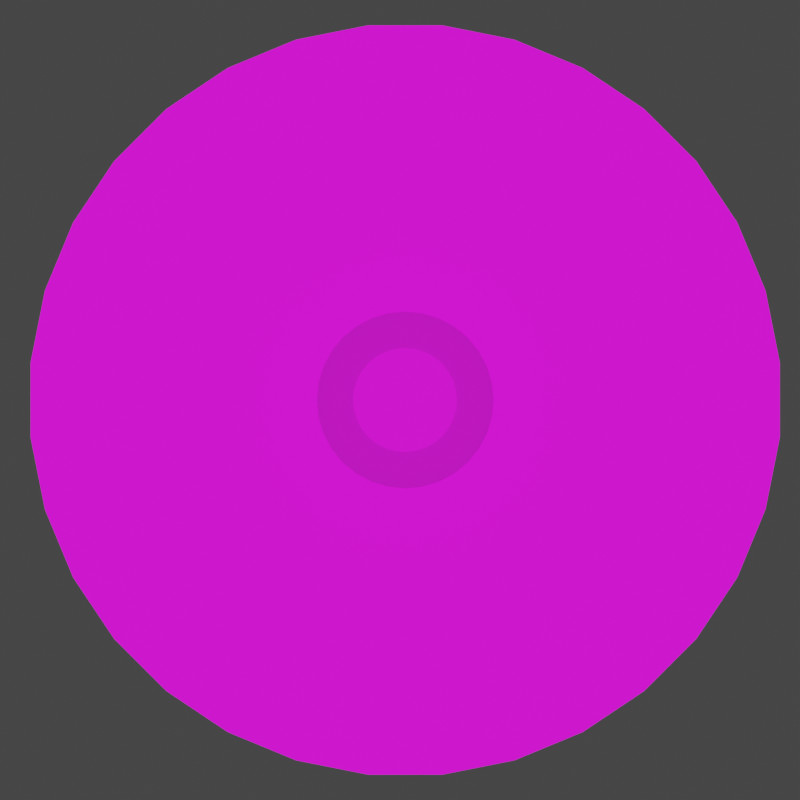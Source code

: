 # Source: alienShip.blend  (saved by Blender 2.93.21; exported with 4.5.12 LTS)
import bpy
from mathutils import Matrix  # noqa: F401  (used for matrix-valued properties, if any)

bpy.ops.wm.read_factory_settings(use_empty=True)
scene = bpy.context.scene
scene.name = 'Scene'

# ---- collections
col_collection = bpy.data.collections.new('Collection'); scene.collection.children.link(col_collection)

# ---- images (referenced by path relative to the original .blend; pixels are not part of the script)
import os
ASSET_DIR = os.environ.get("B2B_ASSET_DIR", "")  # directory of the original .blend (textures are referenced by path, not embedded)
HERE = os.path.dirname(os.path.abspath(__file__))  # packed textures are extracted next to this script under _unpacked/

def load_image(name, relpath, width, height, colorspace="sRGB"):
    """Load a texture the original file referenced (path relative to the .blend, or extracted next to this script)."""
    p = next((c for c in (os.path.join(HERE, relpath), os.path.join(ASSET_DIR, relpath)) if relpath and os.path.exists(c)), "")
    if p:
        img = bpy.data.images.load(p, check_existing=True)
        img.name = name
    else:  # same state as the original file: an image datablock whose file is absent (Cycles renders it pink)
        img = bpy.data.images.new(name, width, height)
        img.source = "FILE"
        img.filepath = "//" + (relpath or name)
    img.colorspace_settings.name = colorspace
    return img
img_basiccolorpalette_png = load_image('BasicColorPalette.png', 'BasicColorPalette.png', 1024, 1024, 'sRGB')

# ---- materials (node trees are filled in below, after node groups)
mat_material = bpy.data.materials.new('Material')
mat_material.alpha_threshold = 0.0
mat_material.line_color = (0.0, 0.0, 0.0, 1.0)

# ---- node groups
ng_auto_smooth = bpy.data.node_groups.new('Auto Smooth', 'GeometryNodeTree')
_s = ng_auto_smooth.interface.new_socket(name='Geometry', in_out='OUTPUT', socket_type='NodeSocketGeometry')
_s = ng_auto_smooth.interface.new_socket(name='Geometry', in_out='INPUT', socket_type='NodeSocketGeometry')
_s = ng_auto_smooth.interface.new_socket(name='Angle', in_out='INPUT', socket_type='NodeSocketFloat')
_s.subtype = 'ANGLE'
_s.min_value = 0.0
_s.max_value = 3.142
ng_auto_smooth.is_modifier = True
_N = ng_auto_smooth.nodes; _L = ng_auto_smooth.links
n0 = _N.new('NodeGroupOutput'); n0.name = 'Group Output'; n0.location = (480, -100)
n1 = _N.new('NodeGroupInput'); n1.name = 'Group Input'; n1.location = (-420, -300)
n2 = _N.new('NodeGroupInput'); n2.name = 'Group Input.001'; n2.location = (-60, -100)
n3 = _N.new('GeometryNodeSetShadeSmooth'); n3.name = 'Set Shade Smooth'; n3.location = (120, -100)
n3.domain = 'EDGE'
n4 = _N.new('GeometryNodeSetShadeSmooth'); n4.name = 'Set Shade Smooth.001'; n4.location = (300, -100)
n5 = _N.new('GeometryNodeInputMeshEdgeAngle'); n5.name = 'Edge Angle'; n5.location = (-420, -220)
n6 = _N.new('GeometryNodeInputEdgeSmooth'); n6.name = 'Is Edge Smooth'; n6.location = (-60, -160)
n7 = _N.new('GeometryNodeInputShadeSmooth'); n7.name = 'Is Face Smooth'; n7.location = (-240, -340)
n8 = _N.new('FunctionNodeBooleanMath'); n8.name = 'Boolean Math'; n8.location = (-60, -220)
n9 = _N.new('FunctionNodeCompare'); n9.name = 'Compare'; n9.location = (-240, -180)
n9.operation = 'LESS_EQUAL'
_L.new(n5.outputs[0], n9.inputs[0])
_L.new(n4.outputs[0], n0.inputs[0])
_L.new(n1.outputs[1], n9.inputs[1])
_L.new(n9.outputs[0], n8.inputs[0])
_L.new(n7.outputs[0], n8.inputs[1])
_L.new(n2.outputs[0], n3.inputs[0])
_L.new(n6.outputs[0], n3.inputs[1])
_L.new(n3.outputs[0], n4.inputs[0])
_L.new(n8.outputs[0], n3.inputs[2])
n0.is_active_output = True

# ---- material node trees
mat_material.use_nodes = True; mat_material.node_tree.nodes.clear()
_N = mat_material.node_tree.nodes; _L = mat_material.node_tree.links
n0 = _N.new('ShaderNodeOutputMaterial'); n0.name = 'Material Output'; n0.location = (300, 300)
n1 = _N.new('ShaderNodeBsdfPrincipled'); n1.name = 'Principled BSDF'; n1.location = (10, 300)
n1.distribution = 'GGX'
n1.subsurface_method = 'BURLEY'
n1.inputs[2].default_value = 1.0
n1.inputs[3].default_value = 1.45
n1.inputs[27].default_value = (0.0, 0.0, 0.0, 1.0)
n1.inputs[28].default_value = 1.0
n2 = _N.new('ShaderNodeTexImage'); n2.name = 'Image Texture'; n2.location = (-359, 194)
n2.image = img_basiccolorpalette_png
_L.new(n1.outputs[0], n0.inputs[0])
_L.new(n2.outputs[0], n1.inputs[0])
n0.is_active_output = True

# ---- world
world_world = bpy.data.worlds.new('World'); scene.world = world_world
world_world.use_nodes = True; world_world.node_tree.nodes.clear()
_N = world_world.node_tree.nodes; _L = world_world.node_tree.links
n0 = _N.new('ShaderNodeOutputWorld'); n0.name = 'World Output'; n0.location = (300, 300)
n1 = _N.new('ShaderNodeBackground'); n1.name = 'Background'; n1.location = (10, 300)
n1.inputs[0].default_value = (0.05088, 0.05088, 0.05088, 1.0)
_L.new(n1.outputs[0], n0.inputs[0])
n0.is_active_output = True
world_world.color = (0.05088, 0.05088, 0.05088)
world_world.use_sun_shadow = False
world_world.sun_shadow_jitter_overblur = 0.0

# ---- cameras
cam_camera = bpy.data.cameras.new('Camera')
cam_camera.type = 'ORTHO'
cam_camera.clip_end = 100.0
cam_camera.lens = 204.0
cam_camera.ortho_scale = 0.5143

# ---- lights
light_light = bpy.data.lights.new('Light', 'POINT')
light_light.transmission_factor = 0.0
light_light.energy = 0.0
light_light.shadow_soft_size = 0.1
light_light.shadow_maximum_resolution = 0.006
light_light.use_absolute_resolution = True
light_sun = bpy.data.lights.new('Sun', 'SUN')
light_sun.transmission_factor = 0.0
light_sun.energy = 3.0
light_sun.shadow_soft_size = 0.125

# ---- meshes
me_cylinder_001 = bpy.data.meshes.new('Cylinder.001')
me_cylinder_001.from_pydata([(1.21e-08, 0.134, -2.219), (0.0, 1.0, 1.0), (0.02614, 0.1314, -2.219), (0.1951, 0.9808, 1.0), (0.05128, 0.1238, -2.219), (0.3827, 0.9239, 1.0), (0.07445, 0.1114, -2.219), (0.5556, 0.8315, 1.0), (0.09476, 0.09476, -2.219), (0.7071, 0.7071, 1.0), (0.1114, 0.07445, -2.219), (0.8315, 0.5556, 1.0), (0.1238, 0.05128, -2.219), (0.9239, 0.3827, 1.0), (0.1314, 0.02614, -2.219), (0.9808, 0.1951, 1.0), (0.134, -2.199e-08, -2.219), (1.0, -4.371e-08, 1.0), (0.1314, -0.02614, -2.219), (0.9808, -0.1951, 1.0), (0.1238, -0.05128, -2.219), (0.9239, -0.3827, 1.0), (0.1114, -0.07445, -2.219), (0.8315, -0.5556, 1.0), (0.09476, -0.09476, -2.219), (0.7071, -0.7071, 1.0), (0.07445, -0.1114, -2.219), (0.5556, -0.8315, 1.0), (0.05128, -0.1238, -2.219), (0.3827, -0.9239, 1.0), (0.02614, -0.1314, -2.219), (0.1951, -0.9808, 1.0), (3.82e-10, -0.134, -2.219), (-8.742e-08, -1.0, 1.0), (-0.02614, -0.1314, -2.219), (-0.1951, -0.9808, 1.0), (-0.05128, -0.1238, -2.219), (-0.3827, -0.9239, 1.0), (-0.07445, -0.1114, -2.219), (-0.5556, -0.8315, 1.0), (-0.09476, -0.09476, -2.219), (-0.7071, -0.7071, 1.0), (-0.1114, -0.07445, -2.219), (-0.8315, -0.5556, 1.0), (-0.1238, -0.05128, -2.219), (-0.9239, -0.3827, 1.0), (-0.1314, -0.02614, -2.219), (-0.9808, -0.1951, 1.0), (-0.134, -1.453e-08, -2.219), (-1.0, 1.192e-08, 1.0), (-0.1314, 0.02614, -2.219), (-0.9808, 0.1951, 1.0), (-0.1238, 0.05128, -2.219), (-0.9239, 0.3827, 1.0), (-0.1114, 0.07445, -2.219), (-0.8315, 0.5556, 1.0), (-0.09476, 0.09476, -2.219), (-0.7071, 0.7071, 1.0), (-0.07445, 0.1114, -2.219), (-0.5556, 0.8315, 1.0), (-0.05128, 0.1238, -2.219), (-0.3827, 0.9239, 1.0), (-0.02614, 0.1314, -2.219), (-0.1951, 0.9808, 1.0), (0.03399, 0.1709, 2.358), (2.018e-08, 0.1742, 2.358), (0.06668, 0.161, 2.358), (0.0968, 0.1449, 2.358), (0.1232, 0.1232, 2.358), (0.1449, 0.0968, 2.358), (0.161, 0.06668, 2.358), (0.1709, 0.03399, 2.358), (0.1742, -2.35e-08, 2.358), (0.1709, -0.03399, 2.358), (0.161, -0.06668, 2.358), (0.1449, -0.0968, 2.358), (0.1232, -0.1232, 2.358), (0.0968, -0.1449, 2.358), (0.06668, -0.161, 2.358), (0.03399, -0.1709, 2.358), (4.943e-09, -0.1742, 2.358), (-0.03399, -0.1709, 2.358), (-0.06668, -0.161, 2.358), (-0.0968, -0.1449, 2.358), (-0.1232, -0.1232, 2.358), (-0.1449, -0.0968, 2.358), (-0.161, -0.06668, 2.358), (-0.1709, -0.03399, 2.358), (-0.1742, -1.38e-08, 2.358), (-0.1709, 0.03399, 2.358), (-0.161, 0.06668, 2.358), (-0.1449, 0.0968, 2.358), (-0.1232, 0.1232, 2.358), (-0.0968, 0.1449, 2.358), (-0.06668, 0.161, 2.358), (-0.03399, 0.1709, 2.358), (-0.3589, -0.8666, 1.102), (-0.5211, -0.7799, 1.102), (-0.7799, 0.5211, 1.102), (-0.6632, 0.6632, 1.102), (0.7799, 0.5211, 1.102), (0.8666, 0.3589, 1.102), (0.3589, -0.8666, 1.102), (0.183, -0.9199, 1.102), (-0.9199, -0.183, 1.102), (-0.938, 9.992e-09, 1.102), (0.183, 0.9199, 1.102), (0.3589, 0.8666, 1.102), (0.8666, -0.3589, 1.102), (0.7799, -0.5211, 1.102), (-0.6632, -0.6632, 1.102), (-0.5211, 0.7799, 1.102), (0.9199, 0.183, 1.102), (-8.048e-08, -0.938, 1.102), (-0.9199, 0.183, 1.102), (0.5211, 0.7799, 1.102), (0.6632, -0.6632, 1.102), (-0.7799, -0.5211, 1.102), (-0.3589, 0.8666, 1.102), (0.938, -4.219e-08, 1.102), (-0.183, -0.9199, 1.102), (-0.8666, 0.3589, 1.102), (0.6632, 0.6632, 1.102), (0.5211, -0.7799, 1.102), (-0.8666, -0.3589, 1.102), (-0.183, 0.9199, 1.102), (0.9199, -0.183, 1.102), (1.516e-09, 0.938, 1.102), (-0.1388, -0.3352, 2.048), (-0.3016, 0.2015, 2.048), (0.3016, 0.2015, 2.048), (0.1388, -0.3352, 2.048), (-0.3558, -0.07077, 2.048), (0.07077, 0.3558, 2.048), (0.3352, -0.1388, 2.048), (1.557e-08, 0.3628, 2.048), (-0.2015, -0.3016, 2.048), (-0.2565, 0.2565, 2.048), (0.3352, 0.1388, 2.048), (0.07077, -0.3558, 2.048), (-0.3628, -7.929e-09, 2.048), (0.1388, 0.3352, 2.048), (0.3016, -0.2015, 2.048), (-0.2565, -0.2565, 2.048), (-0.2015, 0.3016, 2.048), (0.3558, 0.07077, 2.048), (-1.615e-08, -0.3628, 2.048), (-0.3558, 0.07077, 2.048), (0.2015, 0.3016, 2.048), (0.2565, -0.2565, 2.048), (-0.3016, -0.2015, 2.048), (-0.1388, 0.3352, 2.048), (0.3628, -2.811e-08, 2.048), (-0.07077, -0.3558, 2.048), (-0.3352, 0.1388, 2.048), (0.2565, 0.2565, 2.048), (0.2015, -0.3016, 2.048), (-0.3352, -0.1388, 2.048), (-0.07077, 0.3558, 2.048), (0.3558, -0.07077, 2.048)], [], [(0, 1, 3, 2), (2, 3, 5, 4), (4, 5, 7, 6), (6, 7, 9, 8), (8, 9, 11, 10), (10, 11, 13, 12), (12, 13, 15, 14), (14, 15, 17, 16), (16, 17, 19, 18), (18, 19, 21, 20), (20, 21, 23, 22), (22, 23, 25, 24), (24, 25, 27, 26), (26, 27, 29, 28), (28, 29, 31, 30), (30, 31, 33, 32), (32, 33, 35, 34), (34, 35, 37, 36), (36, 37, 39, 38), (38, 39, 41, 40), (40, 41, 43, 42), (42, 43, 45, 44), (44, 45, 47, 46), (46, 47, 49, 48), (48, 49, 51, 50), (50, 51, 53, 52), (52, 53, 55, 54), (54, 55, 57, 56), (56, 57, 59, 58), (58, 59, 61, 60), (136, 128, 82, 83), (60, 61, 63, 62), (62, 63, 1, 0), (0, 2, 4, 6, 8, 10, 12, 14, 16, 18, 20, 22, 24, 26, 28, 30, 32, 34, 36, 38, 40, 42, 44, 46, 48, 50, 52, 54, 56, 58, 60, 62), (64, 65, 95, 94, 93, 92, 91, 90, 89, 88, 87, 86, 85, 84, 83, 82, 81, 80, 79, 78, 77, 76, 75, 74, 73, 72, 71, 70, 69, 68, 67, 66), (137, 129, 91, 92), (138, 130, 69, 70), (139, 131, 78, 79), (140, 132, 87, 88), (141, 133, 64, 66), (142, 134, 74, 75), (143, 136, 83, 84), (144, 137, 92, 93), (145, 138, 70, 71), (146, 139, 79, 80), (147, 140, 88, 89), (148, 141, 66, 67), (149, 142, 75, 76), (150, 143, 84, 85), (151, 144, 93, 94), (152, 145, 71, 72), (153, 146, 80, 81), (154, 147, 89, 90), (155, 148, 67, 68), (156, 149, 76, 77), (157, 150, 85, 86), (158, 151, 94, 95), (159, 152, 72, 73), (128, 153, 81, 82), (129, 154, 90, 91), (130, 155, 68, 69), (131, 156, 77, 78), (132, 157, 86, 87), (133, 135, 65, 64), (135, 158, 95, 65), (134, 159, 73, 74), (21, 19, 126, 108), (1, 63, 125, 127), (3, 1, 127, 106), (47, 45, 124, 104), (29, 27, 123, 102), (11, 9, 122, 100), (55, 53, 121, 98), (37, 35, 120, 96), (19, 17, 119, 126), (63, 61, 118, 125), (45, 43, 117, 124), (27, 25, 116, 123), (9, 7, 115, 122), (53, 51, 114, 121), (35, 33, 113, 120), (17, 15, 112, 119), (61, 59, 111, 118), (43, 41, 110, 117), (25, 23, 109, 116), (7, 5, 107, 115), (51, 49, 105, 114), (33, 31, 103, 113), (15, 13, 101, 112), (59, 57, 99, 111), (41, 39, 97, 110), (23, 21, 108, 109), (5, 3, 106, 107), (49, 47, 104, 105), (31, 29, 102, 103), (13, 11, 100, 101), (57, 55, 98, 99), (39, 37, 96, 97), (108, 126, 159, 134), (127, 125, 158, 135), (106, 127, 135, 133), (104, 124, 157, 132), (102, 123, 156, 131), (100, 122, 155, 130), (98, 121, 154, 129), (96, 120, 153, 128), (126, 119, 152, 159), (125, 118, 151, 158), (124, 117, 150, 157), (123, 116, 149, 156), (122, 115, 148, 155), (121, 114, 147, 154), (120, 113, 146, 153), (119, 112, 145, 152), (118, 111, 144, 151), (117, 110, 143, 150), (116, 109, 142, 149), (115, 107, 141, 148), (114, 105, 140, 147), (113, 103, 139, 146), (112, 101, 138, 145), (111, 99, 137, 144), (110, 97, 136, 143), (109, 108, 134, 142), (107, 106, 133, 141), (105, 104, 132, 140), (103, 102, 131, 139), (101, 100, 130, 138), (99, 98, 129, 137), (97, 96, 128, 136)])
me_cylinder_001.polygons.foreach_set('use_smooth', [True] * 130)
_uv = me_cylinder_001.uv_layers.new(name='UVMap')
_uv.uv.foreach_set('vector', [0.3456, 0.5578, 0.3456, 0.5788, 0.3443, 0.5788, 0.3443, 0.5578, 0.3443, 0.5578, 0.3443, 0.5788, 0.343, 0.5788, 0.343, 0.5578, 0.343, 0.5578, 0.343, 0.5788, 0.3417, 0.5788, 0.3417, 0.5578, 0.3417, 0.5578, 0.3417, 0.5788, 0.3404, 0.5788, 0.3404, 0.5578, 0.3404, 0.5578, 0.3404, 0.5788, 0.3391, 0.5788, 0.3391, 0.5578, 0.3391, 0.5578, 0.3391, 0.5788, 0.3378, 0.5788, 0.3378, 0.5578, 0.3378, 0.5578, 0.3378, 0.5788, 0.3365, 0.5788, 0.3365, 0.5578, 0.3365, 0.5578, 0.3365, 0.5788, 0.3351, 0.5788, 0.3351, 0.5578, 0.3351, 0.5578, 0.3351, 0.5788, 0.3338, 0.5788, 0.3338, 0.5578, 0.3338, 0.5578, 0.3338, 0.5788, 0.3325, 0.5788, 0.3325, 0.5578, 0.3325, 0.5578, 0.3325, 0.5788, 0.3312, 0.5788, 0.3312, 0.5578, 0.3312, 0.5578, 0.3312, 0.5788, 0.3299, 0.5788, 0.3299, 0.5578, 0.3299, 0.5578, 0.3299, 0.5788, 0.3286, 0.5788, 0.3286, 0.5578, 0.3286, 0.5578, 0.3286, 0.5788, 0.3273, 0.5788, 0.3273, 0.5578, 0.3273, 0.5578, 0.3273, 0.5788, 0.326, 0.5788, 0.326, 0.5578, 0.326, 0.5578, 0.326, 0.5788, 0.3247, 0.5788, 0.3247, 0.5578, 0.3247, 0.5578, 0.3247, 0.5788, 0.3234, 0.5788, 0.3234, 0.5578, 0.3234, 0.5578, 0.3234, 0.5788, 0.322, 0.5788, 0.322, 0.5578, 0.322, 0.5578, 0.322, 0.5788, 0.3207, 0.5788, 0.3207, 0.5578, 0.3207, 0.5578, 0.3207, 0.5788, 0.3194, 0.5788, 0.3194, 0.5578, 0.3194, 0.5578, 0.3194, 0.5788, 0.3181, 0.5788, 0.3181, 0.5578, 0.3181, 0.5578, 0.3181, 0.5788, 0.3168, 0.5788, 0.3168, 0.5578, 0.3168, 0.5578, 0.3168, 0.5788, 0.3155, 0.5788, 0.3155, 0.5578, 0.3155, 0.5578, 0.3155, 0.5788, 0.3142, 0.5788, 0.3142, 0.5578, 0.3142, 0.5578, 0.3142, 0.5788, 0.3129, 0.5788, 0.3129, 0.5578, 0.3129, 0.5578, 0.3129, 0.5788, 0.3116, 0.5788, 0.3116, 0.5578, 0.3116, 0.5578, 0.3116, 0.5788, 0.3103, 0.5788, 0.3103, 0.5578, 0.3103, 0.5578, 0.3103, 0.5788, 0.3089, 0.5788, 0.3089, 0.5578, 0.3089, 0.5578, 0.3089, 0.5788, 0.3076, 0.5788, 0.3076, 0.5578, 0.3076, 0.5578, 0.3076, 0.5788, 0.3063, 0.5788, 0.3063, 0.5578, 0.2456, 0.1875, 0.2471, 0.1875, 0.2471, 0.1875, 0.2456, 0.1875, 0.3063, 0.5578, 0.3063, 0.5788, 0.305, 0.5788, 0.305, 0.5578, 0.305, 0.5578, 0.305, 0.5788, 0.3037, 0.5788, 0.3037, 0.5578, 0.3351, 0.5574, 0.3371, 0.5572, 0.339, 0.5566, 0.3407, 0.5557, 0.3423, 0.5544, 0.3435, 0.5529, 0.3444, 0.5512, 0.345, 0.5493, 0.3452, 0.5473, 0.345, 0.5454, 0.3444, 0.5435, 0.3435, 0.5417, 0.3423, 0.5402, 0.3407, 0.539, 0.339, 0.538, 0.3371, 0.5375, 0.3351, 0.5373, 0.3332, 0.5375, 0.3313, 0.538, 0.3296, 0.539, 0.328, 0.5402, 0.3268, 0.5417, 0.3258, 0.5435, 0.3253, 0.5454, 0.3251, 0.5473, 0.3253, 0.5493, 0.3258, 0.5512, 0.3268, 0.5529, 0.328, 0.5544, 0.3296, 0.5557, 0.3313, 0.5566, 0.3332, 0.5572, 0.2968, 0.4854, 0.25, 0.49, 0.2032, 0.4854, 0.1582, 0.4717, 0.1167, 0.4496, 0.08029, 0.4197, 0.05045, 0.3833, 0.02827, 0.3418, 0.01461, 0.2968, 0.01, 0.25, 0.01461, 0.2032, 0.02827, 0.1582, 0.05045, 0.1167, 0.08029, 0.08029, 0.1167, 0.05045, 0.1582, 0.02827, 0.2032, 0.01461, 0.25, 0.01, 0.2968, 0.01461, 0.3418, 0.02827, 0.3833, 0.05045, 0.4197, 0.08029, 0.4496, 0.1167, 0.4717, 0.1582, 0.4854, 0.2032, 0.49, 0.25, 0.4854, 0.2968, 0.4717, 0.3418, 0.4496, 0.3833, 0.4197, 0.4197, 0.3833, 0.4496, 0.3418, 0.4717, 0.2325, 0.1875, 0.234, 0.1875, 0.234, 0.1875, 0.2325, 0.1875, 0.2646, 0.1875, 0.266, 0.1875, 0.266, 0.1875, 0.2646, 0.1875, 0.1958, 0.7967, 0.1972, 0.7967, 0.1972, 0.7967, 0.1958, 0.7967, 0.2383, 0.1875, 0.2398, 0.1875, 0.2398, 0.1875, 0.2383, 0.1875, 0.2704, 0.1875, 0.2719, 0.1875, 0.2719, 0.1875, 0.2704, 0.1875, 0.2573, 0.1875, 0.2587, 0.1875, 0.2587, 0.1875, 0.2573, 0.1875, 0.2442, 0.1875, 0.2456, 0.1875, 0.2456, 0.1875, 0.2442, 0.1875, 0.2311, 0.1875, 0.2325, 0.1875, 0.2325, 0.1875, 0.2311, 0.1875, 0.1597, 0.7627, 0.1612, 0.7627, 0.1612, 0.7627, 0.1597, 0.7627, 0.25, 0.1875, 0.2515, 0.1875, 0.2515, 0.1875, 0.25, 0.1875, 0.2369, 0.1875, 0.2383, 0.1875, 0.2383, 0.1875, 0.2369, 0.1875, 0.2689, 0.1875, 0.2704, 0.1875, 0.2704, 0.1875, 0.2689, 0.1875, 0.2558, 0.1875, 0.2573, 0.1875, 0.2573, 0.1875, 0.2558, 0.1875, 0.2427, 0.1875, 0.2442, 0.1875, 0.2442, 0.1875, 0.2427, 0.1875, 0.2296, 0.1875, 0.2311, 0.1875, 0.2311, 0.1875, 0.2296, 0.1875, 0.2617, 0.1875, 0.2631, 0.1875, 0.2631, 0.1875, 0.2617, 0.1875, 0.2485, 0.1875, 0.25, 0.1875, 0.25, 0.1875, 0.2485, 0.1875, 0.2354, 0.1875, 0.2369, 0.1875, 0.2369, 0.1875, 0.2354, 0.1875, 0.2675, 0.1875, 0.2689, 0.1875, 0.2689, 0.1875, 0.2675, 0.1875, 0.2544, 0.1875, 0.2558, 0.1875, 0.2558, 0.1875, 0.2544, 0.1875, 0.2413, 0.1875, 0.2427, 0.1875, 0.2427, 0.1875, 0.2413, 0.1875, 0.2281, 0.1875, 0.2296, 0.1875, 0.2296, 0.1875, 0.2281, 0.1875, 0.2602, 0.1875, 0.2617, 0.1875, 0.2617, 0.1875, 0.2602, 0.1875, 0.2471, 0.1875, 0.2485, 0.1875, 0.2485, 0.1875, 0.2471, 0.1875, 0.234, 0.1875, 0.2354, 0.1875, 0.2354, 0.1875, 0.234, 0.1875, 0.266, 0.1875, 0.2675, 0.1875, 0.2675, 0.1875, 0.266, 0.1875, 0.2529, 0.1875, 0.2544, 0.1875, 0.2544, 0.1875, 0.2529, 0.1875, 0.2398, 0.1875, 0.2413, 0.1875, 0.2413, 0.1875, 0.2398, 0.1875, 0.2719, 0.1875, 0.2733, 0.1875, 0.2733, 0.1875, 0.2719, 0.1875, 0.2267, 0.1875, 0.2281, 0.1875, 0.2281, 0.1875, 0.2267, 0.1875, 0.2587, 0.1875, 0.2602, 0.1875, 0.2602, 0.1875, 0.2587, 0.1875, 0.2587, 0.1875, 0.2602, 0.1875, 0.2602, 0.1875, 0.2587, 0.1875, 0.2267, 0.1875, 0.2281, 0.1875, 0.2281, 0.1875, 0.2267, 0.1875, 0.2719, 0.1875, 0.2733, 0.1875, 0.2733, 0.1875, 0.2719, 0.1875, 0.1841, 0.7967, 0.1856, 0.7967, 0.1856, 0.7967, 0.1841, 0.7967, 0.2529, 0.1875, 0.2544, 0.1875, 0.2544, 0.1875, 0.2529, 0.1875, 0.266, 0.1875, 0.2675, 0.1875, 0.2675, 0.1875, 0.266, 0.1875, 0.234, 0.1875, 0.2354, 0.1875, 0.2354, 0.1875, 0.234, 0.1875, 0.2471, 0.1875, 0.2485, 0.1875, 0.2485, 0.1875, 0.2471, 0.1875, 0.2602, 0.1875, 0.2617, 0.1875, 0.2617, 0.1875, 0.2602, 0.1875, 0.1725, 0.7967, 0.1739, 0.7967, 0.1739, 0.7967, 0.1725, 0.7967, 0.2413, 0.1875, 0.2427, 0.1875, 0.2427, 0.1875, 0.2413, 0.1875, 0.2544, 0.1875, 0.2558, 0.1875, 0.2558, 0.1875, 0.2544, 0.1875, 0.2675, 0.1875, 0.2689, 0.1875, 0.2689, 0.1875, 0.2675, 0.1875, 0.2354, 0.1875, 0.2369, 0.1875, 0.2369, 0.1875, 0.2354, 0.1875, 0.2485, 0.1875, 0.25, 0.1875, 0.25, 0.1875, 0.2485, 0.1875, 0.2617, 0.1875, 0.2631, 0.1875, 0.2631, 0.1875, 0.2617, 0.1875, 0.2296, 0.1875, 0.2311, 0.1875, 0.2311, 0.1875, 0.2296, 0.1875, 0.2427, 0.1875, 0.2442, 0.1875, 0.2442, 0.1875, 0.2427, 0.1875, 0.2558, 0.1875, 0.2573, 0.1875, 0.2573, 0.1875, 0.2558, 0.1875, 0.2689, 0.1875, 0.2704, 0.1875, 0.2704, 0.1875, 0.2689, 0.1875, 0.2369, 0.1875, 0.2383, 0.1875, 0.2383, 0.1875, 0.2369, 0.1875, 0.25, 0.1875, 0.2515, 0.1875, 0.2515, 0.1875, 0.25, 0.1875, 0.2075, 0.7967, 0.2089, 0.7967, 0.2089, 0.7967, 0.2075, 0.7967, 0.2311, 0.1875, 0.2325, 0.1875, 0.2325, 0.1875, 0.2311, 0.1875, 0.2442, 0.1875, 0.2456, 0.1875, 0.2456, 0.1875, 0.2442, 0.1875, 0.2573, 0.1875, 0.2587, 0.1875, 0.2587, 0.1875, 0.2573, 0.1875, 0.2704, 0.1875, 0.2719, 0.1875, 0.2719, 0.1875, 0.2704, 0.1875, 0.2383, 0.1875, 0.2398, 0.1875, 0.2398, 0.1875, 0.2383, 0.1875, 0.1958, 0.7967, 0.1972, 0.7967, 0.1972, 0.7967, 0.1958, 0.7967, 0.2646, 0.1875, 0.266, 0.1875, 0.266, 0.1875, 0.2646, 0.1875, 0.2325, 0.1875, 0.234, 0.1875, 0.234, 0.1875, 0.2325, 0.1875, 0.2456, 0.1875, 0.2471, 0.1875, 0.2471, 0.1875, 0.2456, 0.1875, 0.08673, 0.1913, 0.08831, 0.1913, 0.08831, 0.1913, 0.08673, 0.1913, 0.05204, 0.1913, 0.05361, 0.1913, 0.05361, 0.1913, 0.05204, 0.1913, 0.1009, 0.1913, 0.1025, 0.1913, 0.1025, 0.1913, 0.1009, 0.1913, 0.1796, 0.7825, 0.1811, 0.7825, 0.1811, 0.7825, 0.1796, 0.7825, 0.08042, 0.1913, 0.082, 0.1913, 0.082, 0.1913, 0.08042, 0.1913, 0.09462, 0.1913, 0.0962, 0.1913, 0.0962, 0.1913, 0.09462, 0.1913, 0.05992, 0.1913, 0.0615, 0.1913, 0.0615, 0.1913, 0.05992, 0.1913, 0.07412, 0.1913, 0.07569, 0.1913, 0.07569, 0.1913, 0.07412, 0.1913, 0.08831, 0.1913, 0.08989, 0.1913, 0.08989, 0.1913, 0.08831, 0.1913, 0.1669, 0.7825, 0.1685, 0.7825, 0.1685, 0.7825, 0.1669, 0.7825, 0.06781, 0.1913, 0.06938, 0.1913, 0.06938, 0.1913, 0.06781, 0.1913, 0.082, 0.1913, 0.08358, 0.1913, 0.08358, 0.1913, 0.082, 0.1913, 0.0962, 0.1913, 0.09777, 0.1913, 0.09777, 0.1913, 0.0962, 0.1913, 0.0615, 0.1913, 0.06308, 0.1913, 0.06308, 0.1913, 0.0615, 0.1913, 0.07569, 0.1913, 0.07727, 0.1913, 0.07727, 0.1913, 0.07569, 0.1913, 0.08989, 0.1913, 0.09146, 0.1913, 0.09146, 0.1913, 0.08989, 0.1913, 0.05519, 0.1913, 0.05677, 0.1913, 0.05677, 0.1913, 0.05519, 0.1913, 0.06938, 0.1913, 0.07096, 0.1913, 0.07096, 0.1913, 0.06938, 0.1913, 0.08358, 0.1913, 0.08516, 0.1913, 0.08516, 0.1913, 0.08358, 0.1913, 0.09777, 0.1913, 0.09935, 0.1913, 0.09935, 0.1913, 0.09777, 0.1913, 0.06308, 0.1913, 0.06465, 0.1913, 0.06465, 0.1913, 0.06308, 0.1913, 0.07727, 0.1913, 0.07885, 0.1913, 0.07885, 0.1913, 0.07727, 0.1913, 0.2048, 0.7825, 0.2064, 0.7825, 0.2064, 0.7825, 0.2048, 0.7825, 0.05677, 0.1913, 0.05834, 0.1913, 0.05834, 0.1913, 0.05677, 0.1913, 0.07096, 0.1913, 0.07254, 0.1913, 0.07254, 0.1913, 0.07096, 0.1913, 0.08516, 0.1913, 0.08673, 0.1913, 0.08673, 0.1913, 0.08516, 0.1913, 0.09935, 0.1913, 0.1009, 0.1913, 0.1009, 0.1913, 0.09935, 0.1913, 0.06465, 0.1913, 0.06623, 0.1913, 0.06623, 0.1913, 0.06465, 0.1913, 0.1922, 0.7825, 0.1937, 0.7825, 0.1937, 0.7825, 0.1922, 0.7825, 0.09304, 0.1913, 0.09462, 0.1913, 0.09462, 0.1913, 0.09304, 0.1913, 0.05834, 0.1913, 0.05992, 0.1913, 0.05992, 0.1913, 0.05834, 0.1913, 0.07254, 0.1913, 0.07412, 0.1913, 0.07412, 0.1913, 0.07254, 0.1913])
me_cylinder_001.materials.append(mat_material)
me_cylinder_001.use_remesh_fix_poles = True
me_cylinder_001.use_remesh_preserve_attributes = False
me_cylinder_001.update()
me_cylinder_002 = bpy.data.meshes.new('Cylinder.002')
me_cylinder_002.from_pydata([(0.0, 0.1895, 0.7298), (0.0, 0.1895, 4.007), (0.03697, 0.1858, 0.7298), (0.03697, 0.1858, 4.007), (0.07251, 0.1751, 0.7298), (0.07251, 0.1751, 4.007), (0.1053, 0.1576, 0.7298), (0.1053, 0.1576, 4.007), (0.134, 0.134, 0.7298), (0.134, 0.134, 4.007), (0.1576, 0.1053, 0.7298), (0.1576, 0.1053, 4.007), (0.1751, 0.07251, 0.7298), (0.1751, 0.07251, 4.007), (0.1858, 0.03697, 0.7298), (0.1858, 0.03697, 4.007), (0.1895, -8.283e-09, 0.7298), (0.1895, -8.283e-09, 4.007), (0.1858, -0.03697, 0.7298), (0.1858, -0.03697, 4.007), (0.1751, -0.07251, 0.7298), (0.1751, -0.07251, 4.007), (0.1576, -0.1053, 0.7298), (0.1576, -0.1053, 4.007), (0.134, -0.134, 0.7298), (0.134, -0.134, 4.007), (0.1053, -0.1576, 0.7298), (0.1053, -0.1576, 4.007), (0.07251, -0.1751, 0.7298), (0.07251, -0.1751, 4.007), (0.03697, -0.1858, 0.7298), (0.03697, -0.1858, 4.007), (-1.657e-08, -0.1895, 0.7298), (-1.657e-08, -0.1895, 4.007), (-0.03697, -0.1858, 0.7298), (-0.03697, -0.1858, 4.007), (-0.07251, -0.1751, 0.7298), (-0.07251, -0.1751, 4.007), (-0.1053, -0.1576, 0.7298), (-0.1053, -0.1576, 4.007), (-0.134, -0.134, 0.7298), (-0.134, -0.134, 4.007), (-0.1576, -0.1053, 0.7298), (-0.1576, -0.1053, 4.007), (-0.1751, -0.07251, 0.7298), (-0.1751, -0.07251, 4.007), (-0.1858, -0.03697, 0.7298), (-0.1858, -0.03697, 4.007), (-0.1895, 2.26e-09, 0.7298), (-0.1895, 2.26e-09, 4.007), (-0.1858, 0.03697, 0.7298), (-0.1858, 0.03697, 4.007), (-0.1751, 0.07251, 0.7298), (-0.1751, 0.07251, 4.007), (-0.1576, 0.1053, 0.7298), (-0.1576, 0.1053, 4.007), (-0.134, 0.134, 0.7298), (-0.134, 0.134, 4.007), (-0.1053, 0.1576, 0.7298), (-0.1053, 0.1576, 4.007), (-0.07251, 0.1751, 0.7298), (-0.07251, 0.1751, 4.007), (-0.03697, 0.1858, 0.7298), (-0.03697, 0.1858, 4.007), (0.04573, 0.2299, 4.502), (-4.698e-09, 0.2344, 4.502), (0.0897, 0.2166, 4.502), (0.1302, 0.1949, 4.502), (0.1657, 0.1657, 4.502), (0.1949, 0.1302, 4.502), (0.2166, 0.0897, 4.502), (0.2299, 0.04573, 4.502), (0.2344, -9.158e-09, 4.502), (0.2299, -0.04573, 4.502), (0.2166, -0.0897, 4.502), (0.1949, -0.1302, 4.502), (0.1657, -0.1657, 4.502), (0.1302, -0.1949, 4.502), (0.0897, -0.2166, 4.502), (0.04573, -0.2299, 4.502), (-2.519e-08, -0.2344, 4.502), (-0.04573, -0.2299, 4.502), (-0.0897, -0.2166, 4.502), (-0.1302, -0.1949, 4.502), (-0.1657, -0.1657, 4.502), (-0.1949, -0.1302, 4.502), (-0.2166, -0.0897, 4.502), (-0.2299, -0.04573, 4.502), (-0.2344, 3.883e-09, 4.502), (-0.2299, 0.04573, 4.502), (-0.2166, 0.0897, 4.502), (-0.1949, 0.1302, 4.502), (-0.1657, 0.1657, 4.502), (-0.1302, 0.1949, 4.502), (-0.0897, 0.2166, 4.502), (-0.04573, 0.2299, 4.502), (0.01856, 0.09329, 5.081), (-1.74e-09, 0.09511, 5.081), (0.0364, 0.08787, 5.081), (0.05284, 0.07908, 5.081), (0.06726, 0.06726, 5.081), (0.07908, 0.05284, 5.081), (0.08787, 0.0364, 5.081), (0.09329, 0.01856, 5.081), (0.09511, -2.038e-09, 5.081), (0.09329, -0.01856, 5.081), (0.08787, -0.0364, 5.081), (0.07908, -0.05284, 5.081), (0.06726, -0.06726, 5.081), (0.05284, -0.07908, 5.081), (0.0364, -0.08787, 5.081), (0.01856, -0.09329, 5.081), (-1.006e-08, -0.09511, 5.081), (-0.01856, -0.09329, 5.081), (-0.0364, -0.08787, 5.081), (-0.05284, -0.07908, 5.081), (-0.06726, -0.06726, 5.081), (-0.07908, -0.05284, 5.081), (-0.08787, -0.0364, 5.081), (-0.09329, -0.01856, 5.081), (-0.09511, 3.253e-09, 5.081), (-0.09329, 0.01856, 5.081), (-0.08787, 0.0364, 5.081), (-0.07908, 0.05284, 5.081), (-0.06726, 0.06726, 5.081), (-0.05284, 0.07908, 5.081), (-0.0364, 0.08787, 5.081), (-0.01856, 0.09329, 5.081), (0.02693, 0.1354, 5.672), (6.435e-09, 0.138, 5.672), (0.05282, 0.1275, 5.672), (0.07668, 0.1148, 5.672), (0.0976, 0.0976, 5.672), (0.1148, 0.07668, 5.672), (0.1275, 0.05282, 5.672), (0.1354, 0.02693, 5.672), (0.138, -5.188e-09, 5.672), (0.1354, -0.02693, 5.672), (0.1275, -0.05282, 5.672), (0.1148, -0.07668, 5.672), (0.0976, -0.0976, 5.672), (0.07668, -0.1148, 5.672), (0.05282, -0.1275, 5.672), (0.02693, -0.1354, 5.672), (-5.632e-09, -0.138, 5.672), (-0.02693, -0.1354, 5.672), (-0.05282, -0.1275, 5.672), (-0.07668, -0.1148, 5.672), (-0.0976, -0.0976, 5.672), (-0.1148, -0.07668, 5.672), (-0.1275, -0.05282, 5.672), (-0.1354, -0.02693, 5.672), (-0.138, 2.492e-09, 5.672), (-0.1354, 0.02693, 5.672), (-0.1275, 0.05282, 5.672), (-0.1148, 0.07668, 5.672), (-0.0976, 0.0976, 5.672), (-0.07668, 0.1148, 5.672), (-0.05282, 0.1275, 5.672), (-0.02693, 0.1354, 5.672), (0.0, 0.1895, 2.505), (0.03697, 0.1858, 2.505), (0.07251, 0.1751, 2.505), (0.1053, 0.1576, 2.505), (0.134, 0.134, 2.505), (0.1576, 0.1053, 2.505), (0.1751, 0.07251, 2.505), (0.1858, 0.03697, 2.505), (0.1895, -8.283e-09, 2.505), (0.1858, -0.03697, 2.505), (0.1751, -0.07251, 2.505), (0.1576, -0.1053, 2.505), (0.134, -0.134, 2.505), (0.1053, -0.1576, 2.505), (0.07251, -0.1751, 2.505), (0.03697, -0.1858, 2.505), (-1.657e-08, -0.1895, 2.505), (-0.03697, -0.1858, 2.505), (-0.07251, -0.1751, 2.505), (-0.1053, -0.1576, 2.505), (-0.134, -0.134, 2.505), (-0.1576, -0.1053, 2.505), (-0.1751, -0.07251, 2.505), (-0.1858, -0.03697, 2.505), (-0.1895, 2.26e-09, 2.505), (-0.1858, 0.03697, 2.505), (-0.1751, 0.07251, 2.505), (-0.1576, 0.1053, 2.505), (-0.134, 0.134, 2.505), (-0.1053, 0.1576, 2.505), (-0.07251, 0.1751, 2.505), (-0.03697, 0.1858, 2.505), (0.0, 0.1895, 3.572), (0.03697, 0.1858, 3.572), (0.07251, 0.1751, 3.572), (0.1053, 0.1576, 3.572), (0.134, 0.134, 3.572), (0.1576, 0.1053, 3.572), (0.1751, 0.07251, 3.572), (0.1858, 0.03697, 3.572), (0.1895, -8.283e-09, 3.572), (0.1858, -0.03697, 3.572), (0.1751, -0.07251, 3.572), (0.1576, -0.1053, 3.572), (0.134, -0.134, 3.572), (0.1053, -0.1576, 3.572), (0.07251, -0.1751, 3.572), (0.03697, -0.1858, 3.572), (-1.657e-08, -0.1895, 3.572), (-0.03697, -0.1858, 3.572), (-0.07251, -0.1751, 3.572), (-0.1053, -0.1576, 3.572), (-0.134, -0.134, 3.572), (-0.1576, -0.1053, 3.572), (-0.1751, -0.07251, 3.572), (-0.1858, -0.03697, 3.572), (-0.1895, 2.26e-09, 3.572), (-0.1858, 0.03697, 3.572), (-0.1751, 0.07251, 3.572), (-0.1576, 0.1053, 3.572), (-0.134, 0.134, 3.572), (-0.1053, 0.1576, 3.572), (-0.07251, 0.1751, 3.572), (-0.03697, 0.1858, 3.572), (0.03262, 0.1417, 3.572), (0.03262, 0.1417, 2.505), (0.1184, 0.08436, 3.572), (0.1184, 0.08436, 2.505), (0.1341, 0.05554, 3.572), (0.1341, 0.05554, 2.505), (0.1423, 0.02831, 3.572), (0.1423, 0.02831, 2.505), (0.1453, -0.004348, 3.572), (0.1453, -0.004348, 2.505), (0.05963, -0.1326, 3.572), (0.05963, -0.1326, 2.505), (0.02831, -0.1423, 3.572), (0.02831, -0.1423, 2.505), (-1.403e-08, -0.1451, 3.572), (-1.403e-08, -0.1451, 2.505), (-0.03262, -0.1417, 3.572), (-0.03262, -0.1417, 2.505), (-0.1326, -0.05963, 3.572), (-0.1326, -0.05963, 2.505), (-0.1423, -0.02831, 3.572), (-0.1423, -0.02831, 2.505), (-0.1451, 2.26e-09, 3.572), (-0.1451, 2.26e-09, 2.505), (-0.1417, 0.03262, 3.572), (-0.1417, 0.03262, 2.505), (-0.05963, 0.1326, 3.572), (-0.05963, 0.1326, 2.505), (-0.02831, 0.1423, 3.572), (-0.02831, 0.1423, 2.505), (-5.498e-09, 0.1451, 2.505), (-5.498e-09, 0.1451, 3.572)], [], [(192, 1, 3, 193), (193, 3, 5, 194), (194, 5, 7, 195), (195, 7, 9, 196), (196, 9, 11, 197), (197, 11, 13, 198), (198, 13, 15, 199), (199, 15, 17, 200), (200, 17, 19, 201), (201, 19, 21, 202), (202, 21, 23, 203), (203, 23, 25, 204), (204, 25, 27, 205), (205, 27, 29, 206), (206, 29, 31, 207), (207, 31, 33, 208), (208, 33, 35, 209), (209, 35, 37, 210), (210, 37, 39, 211), (211, 39, 41, 212), (212, 41, 43, 213), (213, 43, 45, 214), (214, 45, 47, 215), (215, 47, 49, 216), (216, 49, 51, 217), (217, 51, 53, 218), (218, 53, 55, 219), (219, 55, 57, 220), (220, 57, 59, 221), (221, 59, 61, 222), (17, 15, 71, 72), (222, 61, 63, 223), (223, 63, 1, 192), (0, 2, 4, 6, 8, 10, 12, 14, 16, 18, 20, 22, 24, 26, 28, 30, 32, 34, 36, 38, 40, 42, 44, 46, 48, 50, 52, 54, 56, 58, 60, 62), (72, 71, 103, 104), (35, 33, 80, 81), (53, 51, 89, 90), (9, 7, 67, 68), (27, 25, 76, 77), (45, 43, 85, 86), (63, 61, 94, 95), (19, 17, 72, 73), (37, 35, 81, 82), (55, 53, 90, 91), (11, 9, 68, 69), (29, 27, 77, 78), (47, 45, 86, 87), (3, 1, 65, 64), (1, 63, 95, 65), (21, 19, 73, 74), (39, 37, 82, 83), (57, 55, 91, 92), (13, 11, 69, 70), (31, 29, 78, 79), (49, 47, 87, 88), (5, 3, 64, 66), (23, 21, 74, 75), (41, 39, 83, 84), (59, 57, 92, 93), (15, 13, 70, 71), (33, 31, 79, 80), (51, 49, 88, 89), (7, 5, 66, 67), (25, 23, 75, 76), (43, 41, 84, 85), (61, 59, 93, 94), (107, 106, 138, 139), (86, 85, 117, 118), (73, 72, 104, 105), (87, 86, 118, 119), (74, 73, 105, 106), (88, 87, 119, 120), (75, 74, 106, 107), (89, 88, 120, 121), (76, 75, 107, 108), (90, 89, 121, 122), (77, 76, 108, 109), (91, 90, 122, 123), (78, 77, 109, 110), (64, 65, 97, 96), (92, 91, 123, 124), (79, 78, 110, 111), (66, 64, 96, 98), (93, 92, 124, 125), (80, 79, 111, 112), (67, 66, 98, 99), (94, 93, 125, 126), (81, 80, 112, 113), (68, 67, 99, 100), (95, 94, 126, 127), (82, 81, 113, 114), (69, 68, 100, 101), (65, 95, 127, 97), (83, 82, 114, 115), (70, 69, 101, 102), (84, 83, 115, 116), (71, 70, 102, 103), (85, 84, 116, 117), (128, 129, 159, 158, 157, 156, 155, 154, 153, 152, 151, 150, 149, 148, 147, 146, 145, 144, 143, 142, 141, 140, 139, 138, 137, 136, 135, 134, 133, 132, 131, 130), (121, 120, 152, 153), (108, 107, 139, 140), (122, 121, 153, 154), (109, 108, 140, 141), (123, 122, 154, 155), (110, 109, 141, 142), (96, 97, 129, 128), (124, 123, 155, 156), (111, 110, 142, 143), (98, 96, 128, 130), (125, 124, 156, 157), (112, 111, 143, 144), (99, 98, 130, 131), (126, 125, 157, 158), (113, 112, 144, 145), (100, 99, 131, 132), (127, 126, 158, 159), (114, 113, 145, 146), (101, 100, 132, 133), (97, 127, 159, 129), (115, 114, 146, 147), (102, 101, 133, 134), (116, 115, 147, 148), (103, 102, 134, 135), (117, 116, 148, 149), (104, 103, 135, 136), (118, 117, 149, 150), (105, 104, 136, 137), (119, 118, 150, 151), (106, 105, 137, 138), (120, 119, 151, 152), (62, 191, 160, 0), (60, 190, 191, 62), (58, 189, 190, 60), (56, 188, 189, 58), (54, 187, 188, 56), (52, 186, 187, 54), (50, 185, 186, 52), (48, 184, 185, 50), (46, 183, 184, 48), (44, 182, 183, 46), (42, 181, 182, 44), (40, 180, 181, 42), (38, 179, 180, 40), (36, 178, 179, 38), (34, 177, 178, 36), (32, 176, 177, 34), (30, 175, 176, 32), (28, 174, 175, 30), (26, 173, 174, 28), (24, 172, 173, 26), (22, 171, 172, 24), (20, 170, 171, 22), (18, 169, 170, 20), (16, 168, 169, 18), (14, 167, 168, 16), (12, 166, 167, 14), (10, 165, 166, 12), (8, 164, 165, 10), (6, 163, 164, 8), (4, 162, 163, 6), (2, 161, 162, 4), (0, 160, 161, 2), (223, 192, 255, 252), (197, 198, 228, 226), (189, 221, 222, 190), (188, 220, 221, 189), (187, 219, 220, 188), (186, 218, 219, 187), (185, 217, 218, 186), (193, 161, 225, 224), (183, 182, 243, 245), (174, 206, 234, 235), (181, 213, 214, 182), (180, 212, 213, 181), (179, 211, 212, 180), (178, 210, 211, 179), (177, 209, 210, 178), (198, 199, 230, 228), (184, 183, 245, 247), (199, 200, 232, 230), (173, 205, 206, 174), (172, 204, 205, 173), (171, 203, 204, 172), (170, 202, 203, 171), (169, 201, 202, 170), (168, 200, 201, 169), (185, 184, 247, 249), (217, 185, 249, 248), (214, 215, 244, 242), (164, 196, 197, 165), (163, 195, 196, 164), (162, 194, 195, 163), (161, 193, 194, 162), (215, 216, 246, 244), (253, 252, 255, 254), (251, 250, 252, 253), (247, 246, 248, 249), (245, 244, 246, 247), (243, 242, 244, 245), (239, 238, 240, 241), (237, 236, 238, 239), (235, 234, 236, 237), (231, 230, 232, 233), (229, 228, 230, 231), (227, 226, 228, 229), (254, 255, 224, 225), (168, 167, 231, 233), (222, 223, 252, 250), (190, 222, 250, 251), (167, 166, 229, 231), (209, 177, 241, 240), (208, 209, 240, 238), (166, 165, 227, 229), (207, 208, 238, 236), (165, 197, 226, 227), (160, 191, 253, 254), (206, 207, 236, 234), (191, 190, 251, 253), (192, 193, 224, 255), (177, 176, 239, 241), (176, 175, 237, 239), (200, 168, 233, 232), (182, 214, 242, 243), (175, 174, 235, 237), (216, 217, 248, 246), (161, 160, 254, 225)])
me_cylinder_002.polygons.foreach_set('use_smooth', [True] * 226)
_uv = me_cylinder_002.uv_layers.new(name='UVMap')
_uv.uv.foreach_set('vector', [0.3401, 0.5287, 0.3401, 0.5323, 0.3384, 0.5323, 0.3384, 0.5287, 0.3384, 0.5287, 0.3384, 0.5323, 0.3366, 0.5323, 0.3366, 0.5287, 0.3366, 0.5287, 0.3366, 0.5323, 0.3349, 0.5323, 0.3349, 0.5287, 0.3349, 0.5287, 0.3349, 0.5323, 0.3332, 0.5323, 0.3332, 0.5287, 0.3332, 0.5287, 0.3332, 0.5323, 0.3315, 0.5323, 0.3315, 0.5287, 0.3315, 0.5287, 0.3315, 0.5323, 0.3297, 0.5323, 0.3297, 0.5287, 0.3297, 0.5287, 0.3297, 0.5323, 0.328, 0.5323, 0.328, 0.5287, 0.328, 0.5287, 0.328, 0.5323, 0.3263, 0.5323, 0.3263, 0.5287, 0.3263, 0.5287, 0.3263, 0.5323, 0.3246, 0.5323, 0.3246, 0.5287, 0.3246, 0.5287, 0.3246, 0.5323, 0.3228, 0.5323, 0.3228, 0.5287, 0.3228, 0.5287, 0.3228, 0.5323, 0.3211, 0.5323, 0.3211, 0.5287, 0.3211, 0.5287, 0.3211, 0.5323, 0.3194, 0.5323, 0.3194, 0.5287, 0.3194, 0.5287, 0.3194, 0.5323, 0.3177, 0.5323, 0.3177, 0.5287, 0.3177, 0.5287, 0.3177, 0.5323, 0.3159, 0.5323, 0.3159, 0.5287, 0.3159, 0.5287, 0.3159, 0.5323, 0.3142, 0.5323, 0.3142, 0.5287, 0.3142, 0.5287, 0.3142, 0.5323, 0.3125, 0.5323, 0.3125, 0.5287, 0.3125, 0.5287, 0.3125, 0.5323, 0.3108, 0.5323, 0.3108, 0.5287, 0.3108, 0.5287, 0.3108, 0.5323, 0.3091, 0.5323, 0.3091, 0.5287, 0.3091, 0.5287, 0.3091, 0.5323, 0.3073, 0.5323, 0.3073, 0.5287, 0.3073, 0.5287, 0.3073, 0.5323, 0.3056, 0.5323, 0.3056, 0.5287, 0.3056, 0.5287, 0.3056, 0.5323, 0.3039, 0.5323, 0.3039, 0.5287, 0.3039, 0.5287, 0.3039, 0.5323, 0.3022, 0.5323, 0.3022, 0.5287, 0.3022, 0.5287, 0.3022, 0.5323, 0.3004, 0.5323, 0.3004, 0.5287, 0.3004, 0.5287, 0.3004, 0.5323, 0.2987, 0.5323, 0.2987, 0.5287, 0.2987, 0.5287, 0.2987, 0.5323, 0.297, 0.5323, 0.297, 0.5287, 0.297, 0.5287, 0.297, 0.5323, 0.2953, 0.5323, 0.2953, 0.5287, 0.2953, 0.5287, 0.2953, 0.5323, 0.2935, 0.5323, 0.2935, 0.5287, 0.2935, 0.5287, 0.2935, 0.5323, 0.2918, 0.5323, 0.2918, 0.5287, 0.2918, 0.5287, 0.2918, 0.5323, 0.2901, 0.5323, 0.2901, 0.5287, 0.2901, 0.5287, 0.2901, 0.5323, 0.2884, 0.5323, 0.2884, 0.5287, 0.3263, 0.5323, 0.328, 0.5323, 0.328, 0.5323, 0.3263, 0.5323, 0.2884, 0.5287, 0.2884, 0.5323, 0.2866, 0.5323, 0.2866, 0.5287, 0.2866, 0.5287, 0.2866, 0.5323, 0.2849, 0.5323, 0.2849, 0.5287, 0.3263, 0.5042, 0.3289, 0.5039, 0.3314, 0.5032, 0.3337, 0.5019, 0.3357, 0.5003, 0.3373, 0.4983, 0.3385, 0.496, 0.3393, 0.4935, 0.3395, 0.4909, 0.3393, 0.4883, 0.3385, 0.4859, 0.3373, 0.4836, 0.3357, 0.4816, 0.3337, 0.4799, 0.3314, 0.4787, 0.3289, 0.4779, 0.3263, 0.4777, 0.3237, 0.4779, 0.3212, 0.4787, 0.3189, 0.4799, 0.3169, 0.4816, 0.3153, 0.4836, 0.3141, 0.4859, 0.3133, 0.4883, 0.3131, 0.4909, 0.3133, 0.4935, 0.3141, 0.496, 0.3153, 0.4983, 0.3169, 0.5003, 0.3189, 0.5019, 0.3212, 0.5032, 0.3237, 0.5039, 0.3263, 0.5323, 0.328, 0.5323, 0.328, 0.5323, 0.3263, 0.5323, 0.3108, 0.5323, 0.3125, 0.5323, 0.3125, 0.5323, 0.3108, 0.5323, 0.2953, 0.5323, 0.297, 0.5323, 0.297, 0.5323, 0.2953, 0.5323, 0.3332, 0.5323, 0.3349, 0.5323, 0.3349, 0.5323, 0.3332, 0.5323, 0.3177, 0.5323, 0.3194, 0.5323, 0.3194, 0.5323, 0.3177, 0.5323, 0.3022, 0.5323, 0.3039, 0.5323, 0.3039, 0.5323, 0.3022, 0.5323, 0.2866, 0.5323, 0.2884, 0.5323, 0.2884, 0.5323, 0.2866, 0.5323, 0.3246, 0.5323, 0.3263, 0.5323, 0.3263, 0.5323, 0.3246, 0.5323, 0.3091, 0.5323, 0.3108, 0.5323, 0.3108, 0.5323, 0.3091, 0.5323, 0.2935, 0.5323, 0.2953, 0.5323, 0.2953, 0.5323, 0.2935, 0.5323, 0.3315, 0.5323, 0.3332, 0.5323, 0.3332, 0.5323, 0.3315, 0.5323, 0.3159, 0.5323, 0.3177, 0.5323, 0.3177, 0.5323, 0.3159, 0.5323, 0.3004, 0.5323, 0.3022, 0.5323, 0.3022, 0.5323, 0.3004, 0.5323, 0.3384, 0.5323, 0.3401, 0.5323, 0.3401, 0.5323, 0.3384, 0.5323, 0.2849, 0.5323, 0.2866, 0.5323, 0.2866, 0.5323, 0.2849, 0.5323, 0.3228, 0.5323, 0.3246, 0.5323, 0.3246, 0.5323, 0.3228, 0.5323, 0.3073, 0.5323, 0.3091, 0.5323, 0.3091, 0.5323, 0.3073, 0.5323, 0.2918, 0.5323, 0.2935, 0.5323, 0.2935, 0.5323, 0.2918, 0.5323, 0.3297, 0.5323, 0.3315, 0.5323, 0.3315, 0.5323, 0.3297, 0.5323, 0.3142, 0.5323, 0.3159, 0.5323, 0.3159, 0.5323, 0.3142, 0.5323, 0.2987, 0.5323, 0.3004, 0.5323, 0.3004, 0.5323, 0.2987, 0.5323, 0.3366, 0.5323, 0.3384, 0.5323, 0.3384, 0.5323, 0.3366, 0.5323, 0.3211, 0.5323, 0.3228, 0.5323, 0.3228, 0.5323, 0.3211, 0.5323, 0.3056, 0.5323, 0.3073, 0.5323, 0.3073, 0.5323, 0.3056, 0.5323, 0.2901, 0.5323, 0.2918, 0.5323, 0.2918, 0.5323, 0.2901, 0.5323, 0.328, 0.5323, 0.3297, 0.5323, 0.3297, 0.5323, 0.328, 0.5323, 0.3125, 0.5323, 0.3142, 0.5323, 0.3142, 0.5323, 0.3125, 0.5323, 0.297, 0.5323, 0.2987, 0.5323, 0.2987, 0.5323, 0.297, 0.5323, 0.3349, 0.5323, 0.3366, 0.5323, 0.3366, 0.5323, 0.3349, 0.5323, 0.3194, 0.5323, 0.3211, 0.5323, 0.3211, 0.5323, 0.3194, 0.5323, 0.3039, 0.5323, 0.3056, 0.5323, 0.3056, 0.5323, 0.3039, 0.5323, 0.2884, 0.5323, 0.2901, 0.5323, 0.2901, 0.5323, 0.2884, 0.5323, 0.3211, 0.5323, 0.3228, 0.5323, 0.3228, 0.5323, 0.3211, 0.5323, 0.3022, 0.5323, 0.3039, 0.5323, 0.3039, 0.5323, 0.3022, 0.5323, 0.3246, 0.5323, 0.3263, 0.5323, 0.3263, 0.5323, 0.3246, 0.5323, 0.3004, 0.5323, 0.3022, 0.5323, 0.3022, 0.5323, 0.3004, 0.5323, 0.3228, 0.5323, 0.3246, 0.5323, 0.3246, 0.5323, 0.3228, 0.5323, 0.2987, 0.5323, 0.3004, 0.5323, 0.3004, 0.5323, 0.2987, 0.5323, 0.3211, 0.5323, 0.3228, 0.5323, 0.3228, 0.5323, 0.3211, 0.5323, 0.297, 0.5323, 0.2987, 0.5323, 0.2987, 0.5323, 0.297, 0.5323, 0.3194, 0.5323, 0.3211, 0.5323, 0.3211, 0.5323, 0.3194, 0.5323, 0.2953, 0.5323, 0.297, 0.5323, 0.297, 0.5323, 0.2953, 0.5323, 0.3177, 0.5323, 0.3194, 0.5323, 0.3194, 0.5323, 0.3177, 0.5323, 0.2935, 0.5323, 0.2953, 0.5323, 0.2953, 0.5323, 0.2935, 0.5323, 0.3159, 0.5323, 0.3177, 0.5323, 0.3177, 0.5323, 0.3159, 0.5323, 0.3384, 0.5323, 0.3401, 0.5323, 0.3401, 0.5323, 0.3384, 0.5323, 0.2918, 0.5323, 0.2935, 0.5323, 0.2935, 0.5323, 0.2918, 0.5323, 0.3142, 0.5323, 0.3159, 0.5323, 0.3159, 0.5323, 0.3142, 0.5323, 0.3366, 0.5323, 0.3384, 0.5323, 0.3384, 0.5323, 0.3366, 0.5323, 0.2901, 0.5323, 0.2918, 0.5323, 0.2918, 0.5323, 0.2901, 0.5323, 0.3125, 0.5323, 0.3142, 0.5323, 0.3142, 0.5323, 0.3125, 0.5323, 0.3349, 0.5323, 0.3366, 0.5323, 0.3366, 0.5323, 0.3349, 0.5323, 0.2884, 0.5323, 0.2901, 0.5323, 0.2901, 0.5323, 0.2884, 0.5323, 0.3108, 0.5323, 0.3125, 0.5323, 0.3125, 0.5323, 0.3108, 0.5323, 0.3332, 0.5323, 0.3349, 0.5323, 0.3349, 0.5323, 0.3332, 0.5323, 0.2866, 0.5323, 0.2884, 0.5323, 0.2884, 0.5323, 0.2866, 0.5323, 0.3091, 0.5323, 0.3108, 0.5323, 0.3108, 0.5323, 0.3091, 0.5323, 0.3315, 0.5323, 0.3332, 0.5323, 0.3332, 0.5323, 0.3315, 0.5323, 0.2849, 0.5323, 0.2866, 0.5323, 0.2866, 0.5323, 0.2849, 0.5323, 0.3073, 0.5323, 0.3091, 0.5323, 0.3091, 0.5323, 0.3073, 0.5323, 0.3297, 0.5323, 0.3315, 0.5323, 0.3315, 0.5323, 0.3297, 0.5323, 0.3056, 0.5323, 0.3073, 0.5323, 0.3073, 0.5323, 0.3056, 0.5323, 0.328, 0.5323, 0.3297, 0.5323, 0.3297, 0.5323, 0.328, 0.5323, 0.3039, 0.5323, 0.3056, 0.5323, 0.3056, 0.5323, 0.3039, 0.5323, 0.3013, 0.5039, 0.2987, 0.5042, 0.2961, 0.5039, 0.2936, 0.5032, 0.2913, 0.5019, 0.2893, 0.5003, 0.2877, 0.4983, 0.2865, 0.496, 0.2857, 0.4935, 0.2855, 0.4909, 0.2857, 0.4883, 0.2865, 0.4859, 0.2877, 0.4836, 0.2893, 0.4816, 0.2913, 0.4799, 0.2936, 0.4787, 0.2961, 0.4779, 0.2987, 0.4777, 0.3013, 0.4779, 0.3038, 0.4787, 0.3061, 0.4799, 0.3081, 0.4816, 0.3097, 0.4836, 0.3109, 0.4859, 0.3117, 0.4883, 0.3119, 0.4909, 0.3117, 0.4935, 0.3109, 0.496, 0.3097, 0.4983, 0.3081, 0.5003, 0.3061, 0.5019, 0.3038, 0.5032, 0.297, 0.5323, 0.2987, 0.5323, 0.2987, 0.5323, 0.297, 0.5323, 0.3194, 0.5323, 0.3211, 0.5323, 0.3211, 0.5323, 0.3194, 0.5323, 0.2953, 0.5323, 0.297, 0.5323, 0.297, 0.5323, 0.2953, 0.5323, 0.3177, 0.5323, 0.3194, 0.5323, 0.3194, 0.5323, 0.3177, 0.5323, 0.2935, 0.5323, 0.2953, 0.5323, 0.2953, 0.5323, 0.2935, 0.5323, 0.3159, 0.5323, 0.3177, 0.5323, 0.3177, 0.5323, 0.3159, 0.5323, 0.3384, 0.5323, 0.3401, 0.5323, 0.3401, 0.5323, 0.3384, 0.5323, 0.2918, 0.5323, 0.2935, 0.5323, 0.2935, 0.5323, 0.2918, 0.5323, 0.3142, 0.5323, 0.3159, 0.5323, 0.3159, 0.5323, 0.3142, 0.5323, 0.3366, 0.5323, 0.3384, 0.5323, 0.3384, 0.5323, 0.3366, 0.5323, 0.2901, 0.5323, 0.2918, 0.5323, 0.2918, 0.5323, 0.2901, 0.5323, 0.3125, 0.5323, 0.3142, 0.5323, 0.3142, 0.5323, 0.3125, 0.5323, 0.3349, 0.5323, 0.3366, 0.5323, 0.3366, 0.5323, 0.3349, 0.5323, 0.2884, 0.5323, 0.2901, 0.5323, 0.2901, 0.5323, 0.2884, 0.5323, 0.3108, 0.5323, 0.3125, 0.5323, 0.3125, 0.5323, 0.3108, 0.5323, 0.3332, 0.5323, 0.3349, 0.5323, 0.3349, 0.5323, 0.3332, 0.5323, 0.2866, 0.5323, 0.2884, 0.5323, 0.2884, 0.5323, 0.2866, 0.5323, 0.3091, 0.5323, 0.3108, 0.5323, 0.3108, 0.5323, 0.3091, 0.5323, 0.3315, 0.5323, 0.3332, 0.5323, 0.3332, 0.5323, 0.3315, 0.5323, 0.2849, 0.5323, 0.2866, 0.5323, 0.2866, 0.5323, 0.2849, 0.5323, 0.3073, 0.5323, 0.3091, 0.5323, 0.3091, 0.5323, 0.3073, 0.5323, 0.3297, 0.5323, 0.3315, 0.5323, 0.3315, 0.5323, 0.3297, 0.5323, 0.3056, 0.5323, 0.3073, 0.5323, 0.3073, 0.5323, 0.3056, 0.5323, 0.328, 0.5323, 0.3297, 0.5323, 0.3297, 0.5323, 0.328, 0.5323, 0.3039, 0.5323, 0.3056, 0.5323, 0.3056, 0.5323, 0.3039, 0.5323, 0.3263, 0.5323, 0.328, 0.5323, 0.328, 0.5323, 0.3263, 0.5323, 0.3022, 0.5323, 0.3039, 0.5323, 0.3039, 0.5323, 0.3022, 0.5323, 0.3246, 0.5323, 0.3263, 0.5323, 0.3263, 0.5323, 0.3246, 0.5323, 0.3004, 0.5323, 0.3022, 0.5323, 0.3022, 0.5323, 0.3004, 0.5323, 0.3228, 0.5323, 0.3246, 0.5323, 0.3246, 0.5323, 0.3228, 0.5323, 0.2987, 0.5323, 0.3004, 0.5323, 0.3004, 0.5323, 0.2987, 0.5323, 0.2866, 0.5047, 0.2866, 0.5197, 0.2849, 0.5197, 0.2849, 0.5047, 0.2884, 0.5047, 0.2884, 0.5197, 0.2866, 0.5197, 0.2866, 0.5047, 0.2901, 0.5047, 0.2901, 0.5197, 0.2884, 0.5197, 0.2884, 0.5047, 0.2918, 0.5047, 0.2918, 0.5197, 0.2901, 0.5197, 0.2901, 0.5047, 0.2935, 0.5047, 0.2935, 0.5197, 0.2918, 0.5197, 0.2918, 0.5047, 0.2953, 0.5047, 0.2953, 0.5197, 0.2935, 0.5197, 0.2935, 0.5047, 0.297, 0.5047, 0.297, 0.5197, 0.2953, 0.5197, 0.2953, 0.5047, 0.2987, 0.5047, 0.2987, 0.5197, 0.297, 0.5197, 0.297, 0.5047, 0.3004, 0.5047, 0.3004, 0.5197, 0.2987, 0.5197, 0.2987, 0.5047, 0.3022, 0.5047, 0.3022, 0.5197, 0.3004, 0.5197, 0.3004, 0.5047, 0.3039, 0.5047, 0.3039, 0.5197, 0.3022, 0.5197, 0.3022, 0.5047, 0.3056, 0.5047, 0.3056, 0.5197, 0.3039, 0.5197, 0.3039, 0.5047, 0.3073, 0.5047, 0.3073, 0.5197, 0.3056, 0.5197, 0.3056, 0.5047, 0.3091, 0.5047, 0.3091, 0.5197, 0.3073, 0.5197, 0.3073, 0.5047, 0.3108, 0.5047, 0.3108, 0.5197, 0.3091, 0.5197, 0.3091, 0.5047, 0.3125, 0.5047, 0.3125, 0.5197, 0.3108, 0.5197, 0.3108, 0.5047, 0.3142, 0.5047, 0.3142, 0.5197, 0.3125, 0.5197, 0.3125, 0.5047, 0.3159, 0.5047, 0.3159, 0.5197, 0.3142, 0.5197, 0.3142, 0.5047, 0.3177, 0.5047, 0.3177, 0.5197, 0.3159, 0.5197, 0.3159, 0.5047, 0.3194, 0.5047, 0.3194, 0.5197, 0.3177, 0.5197, 0.3177, 0.5047, 0.3211, 0.5047, 0.3211, 0.5197, 0.3194, 0.5197, 0.3194, 0.5047, 0.3228, 0.5047, 0.3228, 0.5197, 0.3211, 0.5197, 0.3211, 0.5047, 0.3246, 0.5047, 0.3246, 0.5197, 0.3228, 0.5197, 0.3228, 0.5047, 0.3263, 0.5047, 0.3263, 0.5197, 0.3246, 0.5197, 0.3246, 0.5047, 0.328, 0.5047, 0.328, 0.5197, 0.3263, 0.5197, 0.3263, 0.5047, 0.3297, 0.5047, 0.3297, 0.5197, 0.328, 0.5197, 0.328, 0.5047, 0.3315, 0.5047, 0.3315, 0.5197, 0.3297, 0.5197, 0.3297, 0.5047, 0.3332, 0.5047, 0.3332, 0.5197, 0.3315, 0.5197, 0.3315, 0.5047, 0.3349, 0.5047, 0.3349, 0.5197, 0.3332, 0.5197, 0.3332, 0.5047, 0.3366, 0.5047, 0.3366, 0.5197, 0.3349, 0.5197, 0.3349, 0.5047, 0.3384, 0.5047, 0.3384, 0.5197, 0.3366, 0.5197, 0.3366, 0.5047, 0.3401, 0.5047, 0.3401, 0.5197, 0.3384, 0.5197, 0.3384, 0.5047, 0.2866, 0.5287, 0.2849, 0.5287, 0.2849, 0.5287, 0.2866, 0.5287, 0.3315, 0.5287, 0.3297, 0.5287, 0.3297, 0.5287, 0.3315, 0.5287, 0.2901, 0.5197, 0.2901, 0.5287, 0.2884, 0.5287, 0.2884, 0.5197, 0.2918, 0.5197, 0.2918, 0.5287, 0.2901, 0.5287, 0.2901, 0.5197, 0.2935, 0.5197, 0.2935, 0.5287, 0.2918, 0.5287, 0.2918, 0.5197, 0.2953, 0.5197, 0.2953, 0.5287, 0.2935, 0.5287, 0.2935, 0.5197, 0.297, 0.5197, 0.297, 0.5287, 0.2953, 0.5287, 0.2953, 0.5197, 0.3384, 0.5287, 0.3384, 0.5197, 0.3384, 0.5197, 0.3384, 0.5287, 0.3004, 0.5197, 0.3022, 0.5197, 0.3022, 0.5197, 0.3004, 0.5197, 0.3159, 0.5197, 0.3159, 0.5287, 0.3159, 0.5287, 0.3159, 0.5197, 0.3039, 0.5197, 0.3039, 0.5287, 0.3022, 0.5287, 0.3022, 0.5197, 0.3056, 0.5197, 0.3056, 0.5287, 0.3039, 0.5287, 0.3039, 0.5197, 0.3073, 0.5197, 0.3073, 0.5287, 0.3056, 0.5287, 0.3056, 0.5197, 0.3091, 0.5197, 0.3091, 0.5287, 0.3073, 0.5287, 0.3073, 0.5197, 0.3108, 0.5197, 0.3108, 0.5287, 0.3091, 0.5287, 0.3091, 0.5197, 0.3297, 0.5287, 0.328, 0.5287, 0.328, 0.5287, 0.3297, 0.5287, 0.2987, 0.5197, 0.3004, 0.5197, 0.3004, 0.5197, 0.2987, 0.5197, 0.328, 0.5287, 0.3263, 0.5287, 0.3263, 0.5287, 0.328, 0.5287, 0.3177, 0.5197, 0.3177, 0.5287, 0.3159, 0.5287, 0.3159, 0.5197, 0.3194, 0.5197, 0.3194, 0.5287, 0.3177, 0.5287, 0.3177, 0.5197, 0.3211, 0.5197, 0.3211, 0.5287, 0.3194, 0.5287, 0.3194, 0.5197, 0.3228, 0.5197, 0.3228, 0.5287, 0.3211, 0.5287, 0.3211, 0.5197, 0.3246, 0.5197, 0.3246, 0.5287, 0.3228, 0.5287, 0.3228, 0.5197, 0.3263, 0.5197, 0.3263, 0.5287, 0.3246, 0.5287, 0.3246, 0.5197, 0.297, 0.5197, 0.2987, 0.5197, 0.2987, 0.5197, 0.297, 0.5197, 0.297, 0.5287, 0.297, 0.5197, 0.297, 0.5197, 0.297, 0.5287, 0.3022, 0.5287, 0.3004, 0.5287, 0.3004, 0.5287, 0.3022, 0.5287, 0.3332, 0.5197, 0.3332, 0.5287, 0.3315, 0.5287, 0.3315, 0.5197, 0.3349, 0.5197, 0.3349, 0.5287, 0.3332, 0.5287, 0.3332, 0.5197, 0.3366, 0.5197, 0.3366, 0.5287, 0.3349, 0.5287, 0.3349, 0.5197, 0.3384, 0.5197, 0.3384, 0.5287, 0.3366, 0.5287, 0.3366, 0.5197, 0.3004, 0.5287, 0.2987, 0.5287, 0.2987, 0.5287, 0.3004, 0.5287, 0.03125, 0.7708, 0.03125, 0.9336, 0.0, 0.9336, 0.0, 0.7708, 0.0625, 0.7708, 0.0625, 0.9336, 0.03125, 0.9336, 0.03125, 0.7708, 0.25, 0.7708, 0.25, 0.9336, 0.2188, 0.9336, 0.2188, 0.7708, 0.2812, 0.7708, 0.2812, 0.9336, 0.25, 0.9336, 0.25, 0.7708, 0.3125, 0.7708, 0.3125, 0.9336, 0.2812, 0.9336, 0.2812, 0.7708, 0.5, 0.7708, 0.5, 0.9336, 0.4687, 0.9336, 0.4688, 0.7708, 0.5312, 0.7708, 0.5313, 0.9336, 0.5, 0.9336, 0.5, 0.7708, 0.5625, 0.7708, 0.5625, 0.9336, 0.5313, 0.9336, 0.5312, 0.7708, 0.7812, 0.7708, 0.7813, 0.9336, 0.75, 0.9336, 0.75, 0.7708, 0.8125, 0.7708, 0.8125, 0.9336, 0.7813, 0.9336, 0.7812, 0.7708, 0.8438, 0.7708, 0.8438, 0.9336, 0.8125, 0.9336, 0.8125, 0.7708, 1.0, 0.7708, 1.0, 0.9336, 0.9688, 0.9336, 0.9688, 0.7708, 0.3263, 0.5197, 0.328, 0.5197, 0.328, 0.5197, 0.3263, 0.5197, 0.2884, 0.5287, 0.2866, 0.5287, 0.2866, 0.5287, 0.2884, 0.5287, 0.2884, 0.5197, 0.2884, 0.5287, 0.2884, 0.5287, 0.2884, 0.5197, 0.328, 0.5197, 0.3297, 0.5197, 0.3297, 0.5197, 0.328, 0.5197, 0.3108, 0.5287, 0.3108, 0.5197, 0.3108, 0.5197, 0.3108, 0.5287, 0.3125, 0.5287, 0.3108, 0.5287, 0.3108, 0.5287, 0.3125, 0.5287, 0.3297, 0.5197, 0.3315, 0.5197, 0.3315, 0.5197, 0.3297, 0.5197, 0.3142, 0.5287, 0.3125, 0.5287, 0.3125, 0.5287, 0.3142, 0.5287, 0.3315, 0.5197, 0.3315, 0.5287, 0.3315, 0.5287, 0.3315, 0.5197, 0.2849, 0.5197, 0.2866, 0.5197, 0.2866, 0.5197, 0.2849, 0.5197, 0.3159, 0.5287, 0.3142, 0.5287, 0.3142, 0.5287, 0.3159, 0.5287, 0.2866, 0.5197, 0.2884, 0.5197, 0.2884, 0.5197, 0.2866, 0.5197, 0.3401, 0.5287, 0.3384, 0.5287, 0.3384, 0.5287, 0.3401, 0.5287, 0.3108, 0.5197, 0.3125, 0.5197, 0.3125, 0.5197, 0.3108, 0.5197, 0.3125, 0.5197, 0.3142, 0.5197, 0.3142, 0.5197, 0.3125, 0.5197, 0.3263, 0.5287, 0.3263, 0.5197, 0.3263, 0.5197, 0.3263, 0.5287, 0.3022, 0.5197, 0.3022, 0.5287, 0.3022, 0.5287, 0.3022, 0.5197, 0.3142, 0.5197, 0.3159, 0.5197, 0.3159, 0.5197, 0.3142, 0.5197, 0.2987, 0.5287, 0.297, 0.5287, 0.297, 0.5287, 0.2987, 0.5287, 0.3384, 0.5197, 0.3401, 0.5197, 0.3401, 0.5197, 0.3384, 0.5197])
me_cylinder_002.materials.append(mat_material)
me_cylinder_002.use_remesh_fix_poles = True
me_cylinder_002.use_remesh_preserve_attributes = False
me_cylinder_002.update()

# ---- objects
ob_light = bpy.data.objects.new('Light', light_light)
ob_camera = bpy.data.objects.new('Camera', cam_camera)
ob_cylinder = bpy.data.objects.new('Cylinder', me_cylinder_001)
ob_cylinder_001 = bpy.data.objects.new('Cylinder.001', me_cylinder_002)
ob_sun = bpy.data.objects.new('Sun', light_sun)

# ---- transforms, parenting, visibility, modifiers, constraints
ob_light.location = (0.03125, 2.089, 0.3765)
ob_light.rotation_euler = (0.6503, 0.05522, 1.866)
ob_light.lock_rotations_4d = False
ob_light.empty_display_type = 'ARROWS'
ob_light.color = (0.0, 0.0, 0.0, 0.0)
ob_light.lineart.crease_threshold = 0.0
ob_camera.location = (0.0, 0.0, 2.423)
ob_camera.rotation_euler = (0.0, 0.001396, 1.57)
ob_camera.lock_rotations_4d = False
ob_camera.empty_display_type = 'ARROWS'
ob_camera.color = (0.0, 0.0, 0.0, 0.0)
ob_camera.display_type = 'WIRE'
ob_camera.lineart.crease_threshold = 0.0
ob_cylinder.location = (0.0, 0.0, 0.0)
ob_cylinder.rotation_euler = (0.0, -0.0, -0.2951)
ob_cylinder.scale = (0.242, 0.242, 0.02072)
_m = ob_cylinder.modifiers.new('Auto Smooth', 'NODES')
_m.node_group = ng_auto_smooth
_gi = [s.identifier for s in ng_auto_smooth.interface.items_tree if s.item_type == 'SOCKET' and s.in_out == 'INPUT']
_m[_gi[1]] = 0.5236  # Angle
ob_cylinder_001.location = (0.0, 0.0, 0.0)
ob_cylinder_001.scale = (0.242, 0.242, 0.02072)
_m = ob_cylinder_001.modifiers.new('Auto Smooth', 'NODES')
_m.node_group = ng_auto_smooth
_gi = [s.identifier for s in ng_auto_smooth.interface.items_tree if s.item_type == 'SOCKET' and s.in_out == 'INPUT']
_m[_gi[1]] = 0.5236  # Angle
ob_sun.location = (0.0, 0.7023, -4.091)

# ---- collection membership
col_collection.objects.link(ob_light)
col_collection.objects.link(ob_camera)
col_collection.objects.link(ob_cylinder)
col_collection.objects.link(ob_cylinder_001)
col_collection.objects.link(ob_sun)

# ---- scene / render settings (as saved in the file)
scene.camera = ob_camera
scene.frame_start = 1; scene.frame_end = 250; scene.frame_set(3)
scene.render.engine = 'CYCLES'
scene.render.resolution_x = 500
scene.render.resolution_y = 500
scene.render.film_transparent = True
scene.cycles.use_denoising = False
scene.cycles.samples = 128
scene.cycles.sampling_pattern = 'TABULATED_SOBOL'
scene.cycles.use_adaptive_sampling = False
scene.cycles.use_light_tree = False
scene.view_settings.view_transform = 'Filmic'
bpy.context.view_layer.update()
